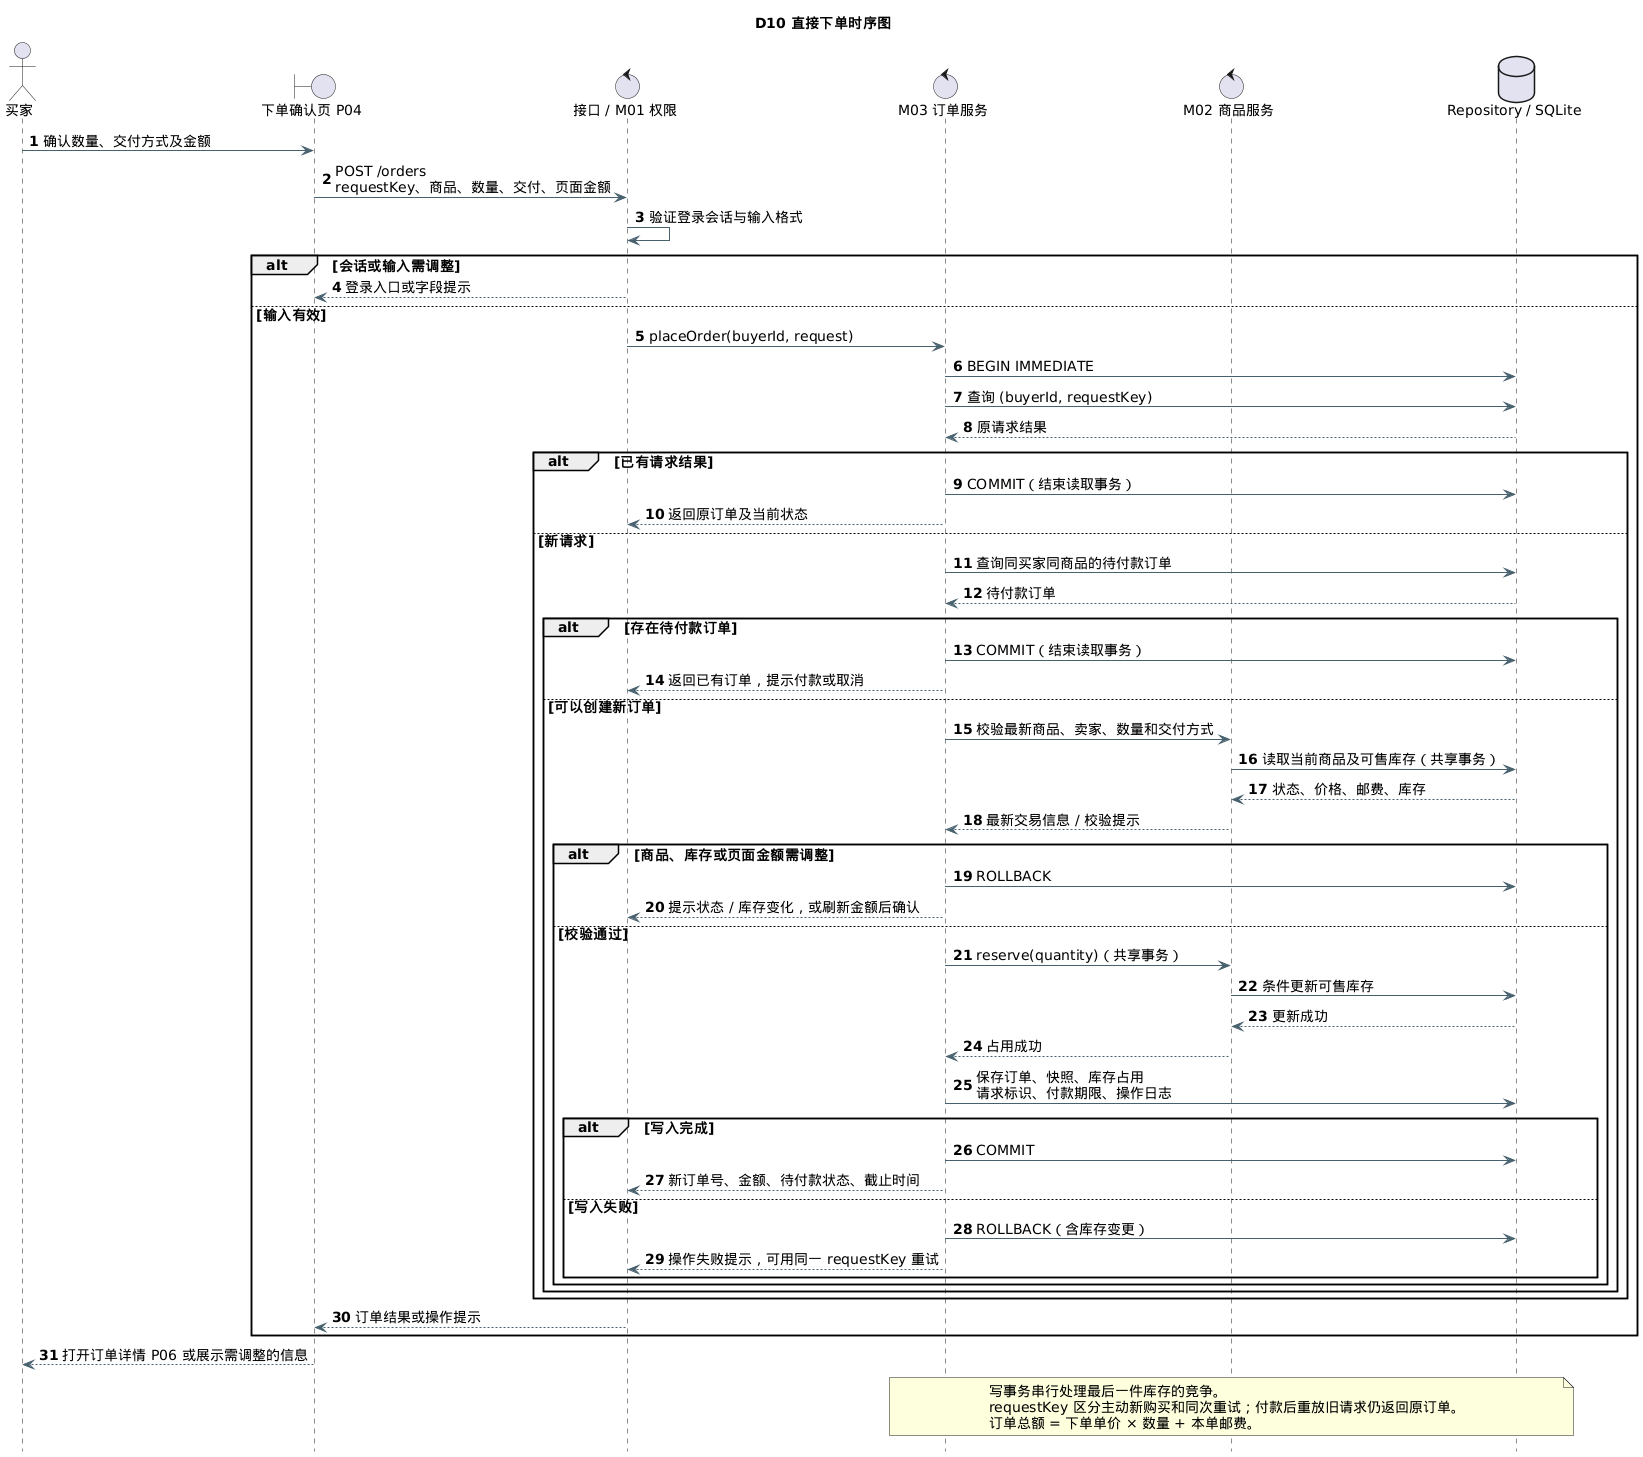

The diagram above was rendered by PlantUML. Its source (embedded in the PNG):
@startuml
title D10 直接下单时序图
skinparam defaultFontName "SansSerif"
skinparam defaultFontSize 14
skinparam backgroundColor #FFFFFF
skinparam shadowing false
skinparam sequenceParticipantBackgroundColor #E8F3F1
skinparam sequenceParticipantBorderColor #39786C
skinparam ArrowColor #48616F
hide footbox
autonumber
actor 买家 as Buyer
boundary "下单确认页 P04" as Page
control "接口 / M01 权限" as API
control "M03 订单服务" as Orders
control "M02 商品服务" as Products
database "Repository / SQLite" as DB
Buyer -> Page : 确认数量、交付方式及金额
Page -> API : POST /orders\nrequestKey、商品、数量、交付、页面金额
API -> API : 验证登录会话与输入格式
alt 会话或输入需调整
  API --> Page : 登录入口或字段提示
else 输入有效
  API -> Orders : placeOrder(buyerId, request)
  Orders -> DB : BEGIN IMMEDIATE
  Orders -> DB : 查询 (buyerId, requestKey)
  DB --> Orders : 原请求结果
  alt 已有请求结果
    Orders -> DB : COMMIT（结束读取事务）
    Orders --> API : 返回原订单及当前状态
  else 新请求
    Orders -> DB : 查询同买家同商品的待付款订单
    DB --> Orders : 待付款订单
    alt 存在待付款订单
      Orders -> DB : COMMIT（结束读取事务）
      Orders --> API : 返回已有订单，提示付款或取消
    else 可以创建新订单
      Orders -> Products : 校验最新商品、卖家、数量和交付方式
      Products -> DB : 读取当前商品及可售库存（共享事务）
      DB --> Products : 状态、价格、邮费、库存
      Products --> Orders : 最新交易信息 / 校验提示
      alt 商品、库存或页面金额需调整
        Orders -> DB : ROLLBACK
        Orders --> API : 提示状态 / 库存变化，或刷新金额后确认
      else 校验通过
        Orders -> Products : reserve(quantity)（共享事务）
        Products -> DB : 条件更新可售库存
        DB --> Products : 更新成功
        Products --> Orders : 占用成功
        Orders -> DB : 保存订单、快照、库存占用\n请求标识、付款期限、操作日志
        alt 写入完成
          Orders -> DB : COMMIT
          Orders --> API : 新订单号、金额、待付款状态、截止时间
        else 写入失败
          Orders -> DB : ROLLBACK（含库存变更）
          Orders --> API : 操作失败提示，可用同一 requestKey 重试
        end
      end
    end
  end
  API --> Page : 订单结果或操作提示
end
Page --> Buyer : 打开订单详情 P06 或展示需调整的信息
note over Orders, DB
  写事务串行处理最后一件库存的竞争。
  requestKey 区分主动新购买和同次重试；付款后重放旧请求仍返回原订单。
  订单总额 = 下单单价 × 数量 + 本单邮费。
end note
@enduml